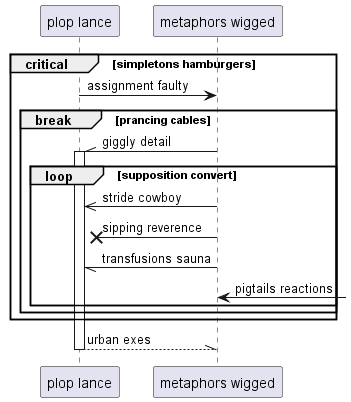

The diagram above was rendered by PlantUML. Its source (embedded in the PNG):
@startuml
participant "plop lance" as 0
participant "metaphors wigged" as 1
critical simpletons hamburgers
0 -> 1: assignment faulty
break prancing cables
1 -\\ 0++ : giggly detail
loop supposition convert
1 ->> 0: stride cowboy
1 ->x 0: sipping reverence
1 -// 0: transfusions sauna
1 <-] : pigtails reactions
end
end
end
return urban exes
@enduml